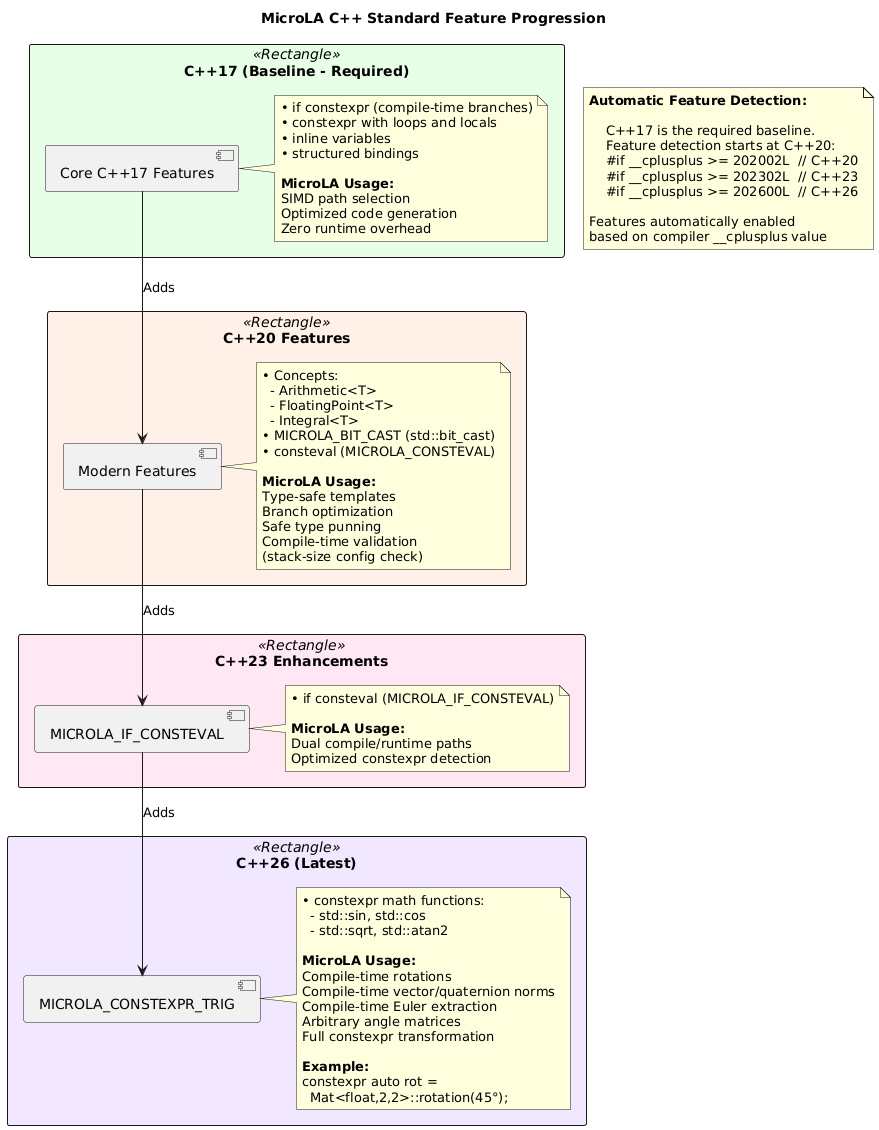

The diagram above was rendered by PlantUML. Its source (embedded in the PNG):
@startuml cpp_standard_features
title MicroLA C++ Standard Feature Progression

skinparam packageStyle rectangle

package "C++17 (Baseline - Required)" <<Rectangle>> #E6FFE6 {
    component "Core C++17 Features" as cpp17
    note right of cpp17
        • if constexpr (compile-time branches)
        • constexpr with loops and locals
        • inline variables
        • structured bindings

        **MicroLA Usage:**
        SIMD path selection
        Optimized code generation
        Zero runtime overhead
    end note
}

package "C++20 Features" <<Rectangle>> #FFF0E6 {
    component "Modern Features" as cpp20
    note right of cpp20
        • Concepts:
          - Arithmetic<T>
          - FloatingPoint<T>
          - Integral<T>
        • MICROLA_BIT_CAST (std::bit_cast)
        • consteval (MICROLA_CONSTEVAL)

        **MicroLA Usage:**
        Type-safe templates
        Branch optimization
        Safe type punning
        Compile-time validation
        (stack-size config check)
    end note
}

package "C++23 Enhancements" <<Rectangle>> #FFE6F3 {
    component "MICROLA_IF_CONSTEVAL" as cpp23
    note right of cpp23
        • if consteval (MICROLA_IF_CONSTEVAL)

        **MicroLA Usage:**
        Dual compile/runtime paths
        Optimized constexpr detection
    end note
}

package "C++26 (Latest)" <<Rectangle>> #F0E6FF {
    component "MICROLA_CONSTEXPR_TRIG" as cpp26
    note right of cpp26
        • constexpr math functions:
          - std::sin, std::cos
          - std::sqrt, std::atan2

        **MicroLA Usage:**
        Compile-time rotations
        Compile-time vector/quaternion norms
        Compile-time Euler extraction
        Arbitrary angle matrices
        Full constexpr transformation

        **Example:**
        constexpr auto rot =
          Mat<float,2,2>::rotation(45°);
    end note
}

cpp17 -down-> cpp20 : Adds
cpp20 -down-> cpp23 : Adds
cpp23 -down-> cpp26 : Adds

note as FeatureDetection
    **Automatic Feature Detection:**

        C++17 is the required baseline.
        Feature detection starts at C++20:
        #if __cplusplus >= 202002L  // C++20
        #if __cplusplus >= 202302L  // C++23
        #if __cplusplus >= 202600L  // C++26

    Features automatically enabled
    based on compiler __cplusplus value
end note

@enduml